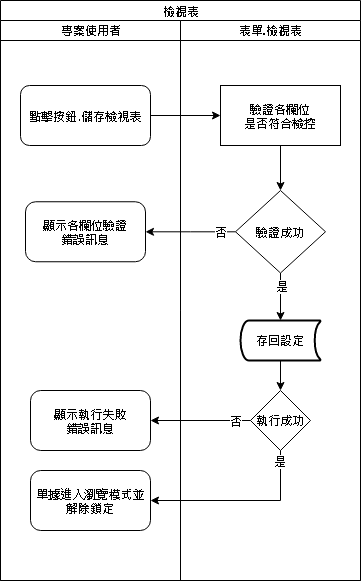

The diagram above was exported from draw.io. Its source (the exported page's mxGraphModel, read from the mxfile embedded in the PNG):
<mxGraphModel dx="1094" dy="814" grid="1" gridSize="10" guides="1" tooltips="1" connect="1" arrows="1" fold="1" page="1" pageScale="1" pageWidth="827" pageHeight="1169" math="0" shadow="0">
  <root>
    <mxCell id="4awu0WKobZ-5iIBn8Xqp-0" />
    <mxCell id="4awu0WKobZ-5iIBn8Xqp-1" parent="4awu0WKobZ-5iIBn8Xqp-0" />
    <mxCell id="D9nhmzV84cvSJYleIph_-0" value="&lt;span style=&quot;font-size: 12px&quot;&gt;檢視表&lt;/span&gt;" style="swimlane;html=1;childLayout=stackLayout;startSize=20;rounded=0;shadow=0;labelBackgroundColor=none;strokeWidth=1;fontFamily=Verdana;fontSize=8;align=center;" vertex="1" parent="4awu0WKobZ-5iIBn8Xqp-1">
      <mxGeometry x="30" y="10" width="360" height="580" as="geometry" />
    </mxCell>
    <mxCell id="D9nhmzV84cvSJYleIph_-1" value="專案使用者" style="swimlane;html=1;startSize=20;" vertex="1" parent="D9nhmzV84cvSJYleIph_-0">
      <mxGeometry y="20" width="180" height="560" as="geometry" />
    </mxCell>
    <mxCell id="D9nhmzV84cvSJYleIph_-3" value="&lt;font style=&quot;font-size: 12px&quot;&gt;點擊按鈕.儲存檢視表&lt;/font&gt;" style="rounded=1;whiteSpace=wrap;html=1;shadow=0;labelBackgroundColor=none;strokeWidth=1;fontFamily=Verdana;fontSize=8;align=center;" vertex="1" parent="D9nhmzV84cvSJYleIph_-1">
      <mxGeometry x="20" y="65" width="130" height="60" as="geometry" />
    </mxCell>
    <mxCell id="D9nhmzV84cvSJYleIph_-23" value="&lt;font style=&quot;font-size: 12px&quot;&gt;顯示各欄位驗證&lt;br&gt;錯誤訊息&lt;/font&gt;" style="whiteSpace=wrap;html=1;rounded=1;shadow=0;fontFamily=Verdana;fontSize=8;strokeWidth=1;arcSize=17;" vertex="1" parent="D9nhmzV84cvSJYleIph_-1">
      <mxGeometry x="25" y="181.25" width="120" height="60" as="geometry" />
    </mxCell>
    <mxCell id="mCkAJ8r07xvhLN442Z5H-5" value="&lt;span style=&quot;font-size: 12px&quot;&gt;顯示執行失敗&lt;br&gt;錯誤訊息&lt;/span&gt;" style="whiteSpace=wrap;html=1;rounded=1;shadow=0;fontFamily=Verdana;fontSize=8;strokeWidth=1;arcSize=17;" vertex="1" parent="D9nhmzV84cvSJYleIph_-1">
      <mxGeometry x="30" y="370" width="120" height="60" as="geometry" />
    </mxCell>
    <mxCell id="mCkAJ8r07xvhLN442Z5H-9" value="&lt;span style=&quot;font-size: 12px&quot;&gt;單據進入瀏覽模式並解除鎖定&lt;/span&gt;" style="whiteSpace=wrap;html=1;rounded=1;shadow=0;fontFamily=Verdana;fontSize=8;strokeWidth=1;arcSize=17;" vertex="1" parent="D9nhmzV84cvSJYleIph_-1">
      <mxGeometry x="30" y="450" width="120" height="60" as="geometry" />
    </mxCell>
    <mxCell id="D9nhmzV84cvSJYleIph_-9" value="" style="edgeStyle=orthogonalEdgeStyle;rounded=0;orthogonalLoop=1;jettySize=auto;html=1;fontSize=12;" edge="1" parent="D9nhmzV84cvSJYleIph_-0" source="D9nhmzV84cvSJYleIph_-3" target="D9nhmzV84cvSJYleIph_-13">
      <mxGeometry relative="1" as="geometry" />
    </mxCell>
    <mxCell id="D9nhmzV84cvSJYleIph_-24" value="" style="edgeStyle=orthogonalEdgeStyle;rounded=0;orthogonalLoop=1;jettySize=auto;html=1;fontSize=12;" edge="1" parent="D9nhmzV84cvSJYleIph_-0" source="D9nhmzV84cvSJYleIph_-14" target="D9nhmzV84cvSJYleIph_-23">
      <mxGeometry relative="1" as="geometry" />
    </mxCell>
    <mxCell id="D9nhmzV84cvSJYleIph_-25" value="否" style="edgeLabel;html=1;align=center;verticalAlign=middle;resizable=0;points=[];fontSize=12;" vertex="1" connectable="0" parent="D9nhmzV84cvSJYleIph_-24">
      <mxGeometry x="0.0009" y="26" relative="1" as="geometry">
        <mxPoint x="29.800000000000004" y="-26.029999999999998" as="offset" />
      </mxGeometry>
    </mxCell>
    <mxCell id="D9nhmzV84cvSJYleIph_-10" value="表單.檢視表" style="swimlane;html=1;startSize=20;" vertex="1" parent="D9nhmzV84cvSJYleIph_-0">
      <mxGeometry x="180" y="20" width="180" height="560" as="geometry" />
    </mxCell>
    <mxCell id="D9nhmzV84cvSJYleIph_-13" value="驗證各欄位&lt;br&gt;是否符合檢控" style="whiteSpace=wrap;html=1;rounded=1;shadow=0;fontFamily=Verdana;fontSize=12;strokeWidth=1;arcSize=0;" vertex="1" parent="D9nhmzV84cvSJYleIph_-10">
      <mxGeometry x="40" y="65" width="120" height="60" as="geometry" />
    </mxCell>
    <mxCell id="D9nhmzV84cvSJYleIph_-14" value="&lt;span style=&quot;font-size: 12px&quot;&gt;驗證成功&lt;/span&gt;" style="rhombus;whiteSpace=wrap;html=1;rounded=1;shadow=0;strokeWidth=1;fontFamily=Verdana;fontSize=8;arcSize=0;" vertex="1" parent="D9nhmzV84cvSJYleIph_-10">
      <mxGeometry x="55" y="170" width="90" height="82.5" as="geometry" />
    </mxCell>
    <mxCell id="D9nhmzV84cvSJYleIph_-15" value="" style="edgeStyle=orthogonalEdgeStyle;rounded=0;orthogonalLoop=1;jettySize=auto;html=1;fontSize=12;entryX=0.5;entryY=0;entryDx=0;entryDy=0;" edge="1" parent="D9nhmzV84cvSJYleIph_-10" source="D9nhmzV84cvSJYleIph_-13" target="D9nhmzV84cvSJYleIph_-14">
      <mxGeometry relative="1" as="geometry">
        <mxPoint x="90" y="170" as="targetPoint" />
      </mxGeometry>
    </mxCell>
    <mxCell id="D9nhmzV84cvSJYleIph_-22" value="" style="edgeStyle=orthogonalEdgeStyle;rounded=0;orthogonalLoop=1;jettySize=auto;html=1;fontSize=12;entryX=0.5;entryY=0;entryDx=0;entryDy=0;entryPerimeter=0;" edge="1" parent="D9nhmzV84cvSJYleIph_-10" source="D9nhmzV84cvSJYleIph_-14" target="mCkAJ8r07xvhLN442Z5H-0">
      <mxGeometry relative="1" as="geometry">
        <mxPoint x="100.0689655172414" y="300.0000000000001" as="targetPoint" />
      </mxGeometry>
    </mxCell>
    <mxCell id="D9nhmzV84cvSJYleIph_-26" value="是" style="edgeLabel;html=1;align=center;verticalAlign=middle;resizable=0;points=[];fontSize=12;" vertex="1" connectable="0" parent="D9nhmzV84cvSJYleIph_-22">
      <mxGeometry x="0.0588" y="-12" relative="1" as="geometry">
        <mxPoint x="12" y="-12" as="offset" />
      </mxGeometry>
    </mxCell>
    <mxCell id="mCkAJ8r07xvhLN442Z5H-0" value="存回設定" style="strokeWidth=2;html=1;shape=mxgraph.flowchart.stored_data;whiteSpace=wrap;fontSize=12;" vertex="1" parent="D9nhmzV84cvSJYleIph_-10">
      <mxGeometry x="60" y="300" width="80" height="40" as="geometry" />
    </mxCell>
    <mxCell id="mCkAJ8r07xvhLN442Z5H-2" value="" style="edgeStyle=orthogonalEdgeStyle;rounded=0;orthogonalLoop=1;jettySize=auto;html=1;fontSize=12;" edge="1" parent="D9nhmzV84cvSJYleIph_-10" source="mCkAJ8r07xvhLN442Z5H-0" target="mCkAJ8r07xvhLN442Z5H-1">
      <mxGeometry relative="1" as="geometry" />
    </mxCell>
    <mxCell id="mCkAJ8r07xvhLN442Z5H-1" value="執行成功" style="rhombus;whiteSpace=wrap;html=1;strokeWidth=1;" vertex="1" parent="D9nhmzV84cvSJYleIph_-10">
      <mxGeometry x="70" y="370" width="60" height="60" as="geometry" />
    </mxCell>
    <mxCell id="mCkAJ8r07xvhLN442Z5H-7" value="" style="edgeStyle=orthogonalEdgeStyle;rounded=0;orthogonalLoop=1;jettySize=auto;html=1;fontSize=12;entryX=1;entryY=0.5;entryDx=0;entryDy=0;" edge="1" parent="D9nhmzV84cvSJYleIph_-0" source="mCkAJ8r07xvhLN442Z5H-1" target="mCkAJ8r07xvhLN442Z5H-5">
      <mxGeometry relative="1" as="geometry">
        <mxPoint x="180" y="420.0000000000001" as="targetPoint" />
      </mxGeometry>
    </mxCell>
    <mxCell id="mCkAJ8r07xvhLN442Z5H-8" value="否" style="edgeLabel;html=1;align=center;verticalAlign=middle;resizable=0;points=[];fontSize=12;" vertex="1" connectable="0" parent="mCkAJ8r07xvhLN442Z5H-7">
      <mxGeometry x="-0.7614" y="2" relative="1" as="geometry">
        <mxPoint x="-3.28" y="-2" as="offset" />
      </mxGeometry>
    </mxCell>
    <mxCell id="mCkAJ8r07xvhLN442Z5H-11" value="" style="edgeStyle=orthogonalEdgeStyle;rounded=0;orthogonalLoop=1;jettySize=auto;html=1;fontSize=12;entryX=1;entryY=0.5;entryDx=0;entryDy=0;" edge="1" parent="D9nhmzV84cvSJYleIph_-0" source="mCkAJ8r07xvhLN442Z5H-1" target="mCkAJ8r07xvhLN442Z5H-9">
      <mxGeometry relative="1" as="geometry">
        <mxPoint x="280" y="530" as="targetPoint" />
        <Array as="points">
          <mxPoint x="280" y="500" />
        </Array>
      </mxGeometry>
    </mxCell>
    <mxCell id="KRI7CVrRVgrI_jlhV1l3-0" value="是" style="edgeLabel;html=1;align=center;verticalAlign=middle;resizable=0;points=[];fontSize=12;" vertex="1" connectable="0" parent="mCkAJ8r07xvhLN442Z5H-11">
      <mxGeometry x="-0.8889" y="-2" relative="1" as="geometry">
        <mxPoint as="offset" />
      </mxGeometry>
    </mxCell>
  </root>
</mxGraphModel>